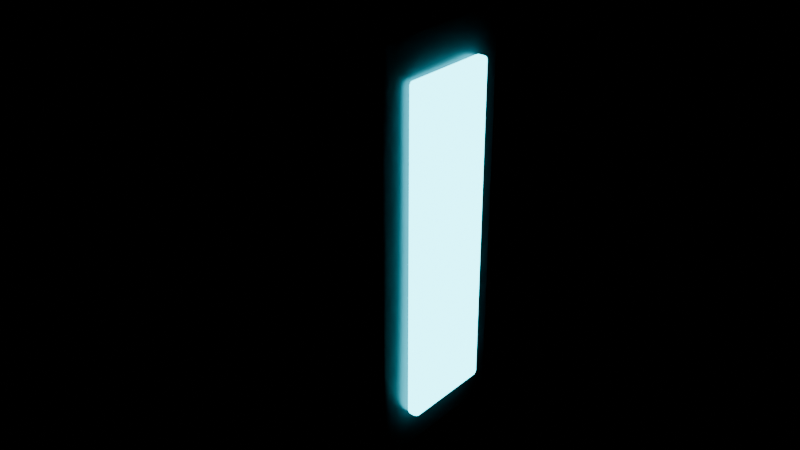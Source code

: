 # Source: cell_zarya4.blend  (saved by Blender 5.0.119; exported with 4.5.12 LTS)
import bpy
from mathutils import Matrix  # noqa: F401  (used for matrix-valued properties, if any)

bpy.ops.wm.read_factory_settings(use_empty=True)
scene = bpy.context.scene
scene.name = 'Scene'

# ---- collections
col_col_cell_zarya4 = bpy.data.collections.new('COL_cell_zarya4'); scene.collection.children.link(col_col_cell_zarya4)

# ---- materials (node trees are filled in below, after node groups)
mat_m_cell_zarya4_body = bpy.data.materials.new('M_cell_zarya4_Body')
mat_m_cell_zarya4_glow = bpy.data.materials.new('M_cell_zarya4_Glow')

# ---- material node trees
mat_m_cell_zarya4_body.use_nodes = True; mat_m_cell_zarya4_body.node_tree.nodes.clear()
_N = mat_m_cell_zarya4_body.node_tree.nodes; _L = mat_m_cell_zarya4_body.node_tree.links
n0 = _N.new('ShaderNodeOutputMaterial'); n0.name = 'Material Output'; n0.location = (600, 0)
n1 = _N.new('ShaderNodeBsdfPrincipled'); n1.name = 'Principled BSDF'; n1.location = (300, 0)
n1.inputs[0].default_value = (0.12, 0.13, 0.15, 1.0)
n1.inputs[1].default_value = 0.5
n2 = _N.new('ShaderNodeTexCoord'); n2.name = 'Texture Coordinate'; n2.location = (-1000, 0)
n3 = _N.new('ShaderNodeTexNoise'); n3.name = 'Noise Texture'; n3.location = (-700, 0)
n3.width = 145
n3.inputs[2].default_value = 18.0
n3.inputs[3].default_value = 8.0
n3.inputs[4].default_value = 0.55
n4 = _N.new('ShaderNodeMapRange'); n4.name = 'Map Range'; n4.location = (-400, 200)
n4.inputs[3].default_value = 0.287
n4.inputs[4].default_value = 0.413
n5 = _N.new('ShaderNodeBump'); n5.name = 'Bump'; n5.location = (-200, -200)
n5.inputs[0].default_value = 0.02
n5.inputs[1].default_value = 0.01
_L.new(n1.outputs[0], n0.inputs[0])
_L.new(n2.outputs[3], n3.inputs[0])
_L.new(n3.outputs[0], n4.inputs[0])
_L.new(n4.outputs[0], n1.inputs[2])
_L.new(n3.outputs[0], n5.inputs[3])
_L.new(n5.outputs[0], n1.inputs[5])
n0.is_active_output = True
mat_m_cell_zarya4_glow.use_nodes = True; mat_m_cell_zarya4_glow.node_tree.nodes.clear()
_N = mat_m_cell_zarya4_glow.node_tree.nodes; _L = mat_m_cell_zarya4_glow.node_tree.links
n0 = _N.new('ShaderNodeOutputMaterial'); n0.name = 'Material Output'; n0.location = (600, 0)
n1 = _N.new('ShaderNodeBsdfPrincipled'); n1.name = 'Principled BSDF'; n1.location = (300, 0)
n1.inputs[0].default_value = (0.0, 0.0, 0.0, 1.0)
n1.inputs[27].default_value = (0.05, 0.85, 1.0, 1.0)
n1.inputs[28].default_value = 8.0
n2 = _N.new('ShaderNodeTexCoord'); n2.name = 'Texture Coordinate'; n2.location = (-1000, 0)
n3 = _N.new('ShaderNodeTexNoise'); n3.name = 'Noise Texture'; n3.location = (-700, 0)
n3.width = 145
n3.inputs[2].default_value = 18.0
n3.inputs[3].default_value = 8.0
n3.inputs[4].default_value = 0.55
n4 = _N.new('ShaderNodeMapRange'); n4.name = 'Map Range'; n4.location = (-400, 200)
n4.inputs[3].default_value = 0.4
n4.inputs[4].default_value = 0.4
_L.new(n1.outputs[0], n0.inputs[0])
_L.new(n2.outputs[3], n3.inputs[0])
_L.new(n3.outputs[0], n4.inputs[0])
_L.new(n4.outputs[0], n1.inputs[2])
n0.is_active_output = True

# ---- meshes
me_cell_zarya4_body = bpy.data.meshes.new('cell_zarya4_body')
me_cell_zarya4_body.from_pydata([(-0.0155, -0.0235, -0.065), (-0.0155, -0.025, -0.0635), (-0.017, -0.0235, -0.0635), (-0.0155, -0.02456, -0.06456), (-0.01637, -0.02437, -0.06437), (-0.01656, -0.02456, -0.0635), (-0.01656, -0.0235, -0.06456), (-0.0155, -0.025, 0.0635), (-0.0155, -0.0235, 0.065), (-0.017, -0.0235, 0.0635), (-0.0155, -0.02456, 0.06456), (-0.01637, -0.02437, 0.06437), (-0.01656, -0.0235, 0.06456), (-0.01656, -0.02456, 0.0635), (-0.0155, 0.0235, -0.065), (-0.017, 0.0235, -0.0635), (-0.0155, 0.025, -0.0635), (-0.01656, 0.0235, -0.06456), (-0.01637, 0.02437, -0.06437), (-0.01656, 0.02456, -0.0635), (-0.0155, 0.02456, -0.06456), (-0.0155, 0.0235, 0.065), (-0.0155, 0.025, 0.0635), (-0.017, 0.0235, 0.0635), (-0.0155, 0.02456, 0.06456), (-0.01637, 0.02437, 0.06437), (-0.01656, 0.02456, 0.0635), (-0.01656, 0.0235, 0.06456), (0.0155, -0.0235, -0.065), (0.017, -0.0235, -0.0635), (0.0155, -0.025, -0.0635), (0.01656, -0.0235, -0.06456), (0.01637, -0.02437, -0.06437), (0.01656, -0.02456, -0.0635), (0.0155, -0.02456, -0.06456), (0.0155, -0.0235, 0.065), (0.0155, -0.025, 0.0635), (0.017, -0.0235, 0.0635), (0.0155, -0.02456, 0.06456), (0.01637, -0.02437, 0.06437), (0.01656, -0.02456, 0.0635), (0.01656, -0.0235, 0.06456), (0.0155, 0.0235, -0.065), (0.0155, 0.025, -0.0635), (0.017, 0.0235, -0.0635), (0.0155, 0.02456, -0.06456), (0.01637, 0.02437, -0.06437), (0.01656, 0.02456, -0.0635), (0.01656, 0.0235, -0.06456), (0.0155, 0.0235, 0.065), (0.017, 0.0235, 0.0635), (0.0155, 0.025, 0.0635), (0.01656, 0.0235, 0.06456), (0.01637, 0.02437, 0.06437), (0.01656, 0.02456, 0.0635), (0.0155, 0.02456, 0.06456)], [], [(0, 3, 4, 6), (1, 5, 4, 3), (2, 6, 4, 5), (7, 10, 11, 13), (8, 12, 11, 10), (9, 13, 11, 12), (14, 17, 18, 20), (15, 19, 18, 17), (16, 20, 18, 19), (21, 24, 25, 27), (22, 26, 25, 24), (23, 27, 25, 26), (28, 31, 32, 34), (29, 33, 32, 31), (30, 34, 32, 33), (35, 38, 39, 41), (36, 40, 39, 38), (37, 41, 39, 40), (42, 45, 46, 48), (43, 47, 46, 45), (44, 48, 46, 47), (49, 52, 53, 55), (50, 54, 53, 52), (51, 55, 53, 54), (14, 0, 6, 17), (17, 6, 2, 15), (1, 7, 13, 5), (5, 13, 9, 2), (8, 21, 27, 12), (12, 27, 23, 9), (22, 16, 19, 26), (26, 19, 15, 23), (42, 14, 20, 45), (45, 20, 16, 43), (21, 49, 55, 24), (24, 55, 51, 22), (50, 44, 47, 54), (54, 47, 43, 51), (28, 42, 48, 31), (31, 48, 44, 29), (49, 35, 41, 52), (52, 41, 37, 50), (36, 30, 33, 40), (40, 33, 29, 37), (0, 28, 34, 3), (3, 34, 30, 1), (35, 8, 10, 38), (38, 10, 7, 36), (14, 42, 28, 0), (2, 9, 23, 15), (30, 36, 7, 1), (49, 21, 8, 35), (16, 22, 51, 43), (44, 50, 37, 29)])
me_cell_zarya4_body.polygons.foreach_set('use_smooth', [True] * 54)
_k = set([(3, 4), (3, 34), (4, 5), (4, 6), (5, 13), (6, 17), (10, 11), (10, 38), (11, 12), (11, 13), (12, 27), (17, 18), (18, 19), (18, 20), (19, 26), (20, 45), (24, 25), (24, 55), (25, 26), (25, 27), (31, 32), (31, 48), (32, 33), (32, 34), (33, 40), (38, 39), (39, 40), (39, 41), (41, 52), (45, 46), (46, 47), (46, 48), (47, 54), (52, 53), (53, 54), (53, 55)])
me_cell_zarya4_body.attributes.new('sharp_edge', 'BOOLEAN', 'EDGE').data.foreach_set('value', [ (min(e.vertices), max(e.vertices)) in _k for e in me_cell_zarya4_body.edges])
me_cell_zarya4_body.materials.append(mat_m_cell_zarya4_body)
me_cell_zarya4_body.update()
me_cell_zarya4_strip = bpy.data.meshes.new('cell_zarya4_strip')
me_cell_zarya4_strip.from_pydata([(0.0182, -0.0138, -0.052), (0.0182, -0.015, -0.0508), (0.017, -0.0138, -0.0508), (0.0182, -0.01465, -0.05165), (0.01751, -0.01449, -0.05149), (0.01735, -0.01465, -0.0508), (0.01735, -0.0138, -0.05165), (0.0182, -0.015, 0.0508), (0.0182, -0.0138, 0.052), (0.017, -0.0138, 0.0508), (0.0182, -0.01465, 0.05165), (0.01751, -0.01449, 0.05149), (0.01735, -0.0138, 0.05165), (0.01735, -0.01465, 0.0508), (0.0182, 0.0138, -0.052), (0.017, 0.0138, -0.0508), (0.0182, 0.015, -0.0508), (0.01735, 0.0138, -0.05165), (0.01751, 0.01449, -0.05149), (0.01735, 0.01465, -0.0508), (0.0182, 0.01465, -0.05165), (0.0182, 0.0138, 0.052), (0.0182, 0.015, 0.0508), (0.017, 0.0138, 0.0508), (0.0182, 0.01465, 0.05165), (0.01751, 0.01449, 0.05149), (0.01735, 0.01465, 0.0508), (0.01735, 0.0138, 0.05165), (0.0198, -0.0138, -0.052), (0.021, -0.0138, -0.0508), (0.0198, -0.015, -0.0508), (0.02065, -0.0138, -0.05165), (0.02049, -0.01449, -0.05149), (0.02065, -0.01465, -0.0508), (0.0198, -0.01465, -0.05165), (0.0198, -0.0138, 0.052), (0.0198, -0.015, 0.0508), (0.021, -0.0138, 0.0508), (0.0198, -0.01465, 0.05165), (0.02049, -0.01449, 0.05149), (0.02065, -0.01465, 0.0508), (0.02065, -0.0138, 0.05165), (0.0198, 0.0138, -0.052), (0.0198, 0.015, -0.0508), (0.021, 0.0138, -0.0508), (0.0198, 0.01465, -0.05165), (0.02049, 0.01449, -0.05149), (0.02065, 0.01465, -0.0508), (0.02065, 0.0138, -0.05165), (0.0198, 0.0138, 0.052), (0.021, 0.0138, 0.0508), (0.0198, 0.015, 0.0508), (0.02065, 0.0138, 0.05165), (0.02049, 0.01449, 0.05149), (0.02065, 0.01465, 0.0508), (0.0198, 0.01465, 0.05165)], [], [(0, 3, 4, 6), (1, 5, 4, 3), (2, 6, 4, 5), (7, 10, 11, 13), (8, 12, 11, 10), (9, 13, 11, 12), (14, 17, 18, 20), (15, 19, 18, 17), (16, 20, 18, 19), (21, 24, 25, 27), (22, 26, 25, 24), (23, 27, 25, 26), (28, 31, 32, 34), (29, 33, 32, 31), (30, 34, 32, 33), (35, 38, 39, 41), (36, 40, 39, 38), (37, 41, 39, 40), (42, 45, 46, 48), (43, 47, 46, 45), (44, 48, 46, 47), (49, 52, 53, 55), (50, 54, 53, 52), (51, 55, 53, 54), (14, 0, 6, 17), (17, 6, 2, 15), (1, 7, 13, 5), (5, 13, 9, 2), (8, 21, 27, 12), (12, 27, 23, 9), (22, 16, 19, 26), (26, 19, 15, 23), (42, 14, 20, 45), (45, 20, 16, 43), (21, 49, 55, 24), (24, 55, 51, 22), (50, 44, 47, 54), (54, 47, 43, 51), (28, 42, 48, 31), (31, 48, 44, 29), (49, 35, 41, 52), (52, 41, 37, 50), (36, 30, 33, 40), (40, 33, 29, 37), (0, 28, 34, 3), (3, 34, 30, 1), (35, 8, 10, 38), (38, 10, 7, 36), (14, 42, 28, 0), (2, 9, 23, 15), (30, 36, 7, 1), (49, 21, 8, 35), (16, 22, 51, 43), (44, 50, 37, 29)])
me_cell_zarya4_strip.polygons.foreach_set('use_smooth', [True] * 54)
_k = set([(3, 4), (3, 34), (4, 5), (4, 6), (5, 13), (6, 17), (10, 11), (10, 38), (11, 12), (11, 13), (12, 27), (17, 18), (18, 19), (18, 20), (19, 26), (20, 45), (24, 25), (24, 55), (25, 26), (25, 27), (31, 32), (31, 48), (32, 33), (32, 34), (33, 40), (38, 39), (39, 40), (39, 41), (41, 52), (45, 46), (46, 47), (46, 48), (47, 54), (52, 53), (53, 54), (53, 55)])
me_cell_zarya4_strip.attributes.new('sharp_edge', 'BOOLEAN', 'EDGE').data.foreach_set('value', [ (min(e.vertices), max(e.vertices)) in _k for e in me_cell_zarya4_strip.edges])
me_cell_zarya4_strip.materials.append(mat_m_cell_zarya4_glow)
me_cell_zarya4_strip.update()

# ---- objects
ob_cell_zarya4_body = bpy.data.objects.new('cell_zarya4_body', me_cell_zarya4_body)
ob_cell_zarya4_strip = bpy.data.objects.new('cell_zarya4_strip', me_cell_zarya4_strip)

# ---- transforms, parenting, visibility, modifiers, constraints
ob_cell_zarya4_body.location = (0.0, 0.0, 0.0)
ob_cell_zarya4_strip.location = (0.0, 0.0, 0.0)

# ---- collection membership
col_col_cell_zarya4.objects.link(ob_cell_zarya4_body)
col_col_cell_zarya4.objects.link(ob_cell_zarya4_strip)

# ---- scene / render settings (as saved in the file)
scene.frame_start = 1; scene.frame_end = 250; scene.frame_set(1)
scene.render.engine = 'BLENDER_EEVEE_NEXT'
scene.render.bake_bias = 0.0
scene.render.bake_samples = 0
scene.cycles.sampling_pattern = 'TABULATED_SOBOL'
scene.eevee.use_volume_custom_range = False
bpy.context.view_layer.update()

# ---- added for rendering (the .blend has no active camera): camera
cam_auto = bpy.data.cameras.new('AutoCamera')
cam_auto.lens = 50.0
cam_auto.sensor_width = 36.0
cam_auto.clip_end = 1000.0
ob_auto_camera = bpy.data.objects.new('AutoCamera', cam_auto)
scene.collection.objects.link(ob_auto_camera)
ob_auto_camera.location = (0.187045, -0.222054, 0.148036)
ob_auto_camera.rotation_euler = (1.09748, -7.21219e-08, 0.694738)
scene.camera = ob_auto_camera
bpy.context.view_layer.update()
